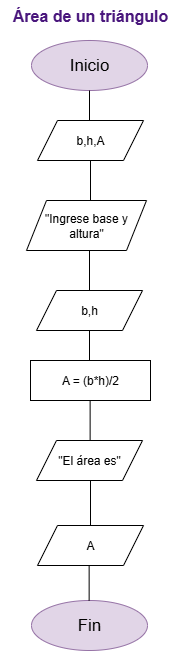

The diagram above was exported from draw.io. Its source (the exported page's mxGraphModel, read from the mxfile embedded in the PNG):
<mxGraphModel dx="868" dy="468" grid="1" gridSize="10" guides="1" tooltips="1" connect="1" arrows="1" fold="1" page="1" pageScale="1" pageWidth="827" pageHeight="1169" math="0" shadow="0">
  <root>
    <mxCell id="0" />
    <mxCell id="1" parent="0" />
    <mxCell id="TJSDyemBvzA7m2p5UTZz-1" value="Inicio" style="ellipse;whiteSpace=wrap;html=1;fillColor=#e1d5e7;strokeColor=#9673a6;fontSize=17;" vertex="1" parent="1">
      <mxGeometry x="355" y="80" width="116" height="50" as="geometry" />
    </mxCell>
    <mxCell id="TJSDyemBvzA7m2p5UTZz-2" value="Área de un triángulo" style="text;html=1;align=center;verticalAlign=middle;whiteSpace=wrap;rounded=0;fontSize=16;fontStyle=1;fontColor=light-dark(#4a177d, #ededed);" vertex="1" parent="1">
      <mxGeometry x="324" y="40" width="180" height="30" as="geometry" />
    </mxCell>
    <mxCell id="TJSDyemBvzA7m2p5UTZz-3" value="" style="endArrow=none;html=1;rounded=0;" edge="1" parent="1">
      <mxGeometry width="50" height="50" relative="1" as="geometry">
        <mxPoint x="413" y="160" as="sourcePoint" />
        <mxPoint x="413" y="130" as="targetPoint" />
      </mxGeometry>
    </mxCell>
    <mxCell id="TJSDyemBvzA7m2p5UTZz-5" value="b,h,A" style="shape=parallelogram;perimeter=parallelogramPerimeter;whiteSpace=wrap;html=1;fixedSize=1;" vertex="1" parent="1">
      <mxGeometry x="361" y="160" width="106" height="40" as="geometry" />
    </mxCell>
    <mxCell id="TJSDyemBvzA7m2p5UTZz-6" value="A = (b*h)/2" style="rounded=0;whiteSpace=wrap;html=1;" vertex="1" parent="1">
      <mxGeometry x="354" y="400" width="120" height="40" as="geometry" />
    </mxCell>
    <mxCell id="TJSDyemBvzA7m2p5UTZz-8" value="" style="endArrow=none;html=1;rounded=0;entryX=0.5;entryY=1;entryDx=0;entryDy=0;" edge="1" parent="1" target="TJSDyemBvzA7m2p5UTZz-5">
      <mxGeometry width="50" height="50" relative="1" as="geometry">
        <mxPoint x="414" y="240" as="sourcePoint" />
        <mxPoint x="400" y="230" as="targetPoint" />
      </mxGeometry>
    </mxCell>
    <mxCell id="TJSDyemBvzA7m2p5UTZz-11" value="&quot;El área es&quot;" style="shape=parallelogram;perimeter=parallelogramPerimeter;whiteSpace=wrap;html=1;fixedSize=1;" vertex="1" parent="1">
      <mxGeometry x="360" y="480" width="106" height="40" as="geometry" />
    </mxCell>
    <mxCell id="TJSDyemBvzA7m2p5UTZz-12" value="" style="endArrow=none;html=1;rounded=0;entryX=0.5;entryY=1;entryDx=0;entryDy=0;" edge="1" parent="1">
      <mxGeometry width="50" height="50" relative="1" as="geometry">
        <mxPoint x="413.63" y="480" as="sourcePoint" />
        <mxPoint x="413.63" y="440" as="targetPoint" />
      </mxGeometry>
    </mxCell>
    <mxCell id="TJSDyemBvzA7m2p5UTZz-13" value="Fin" style="ellipse;whiteSpace=wrap;html=1;fillColor=#e1d5e7;strokeColor=#9673a6;fontSize=17;" vertex="1" parent="1">
      <mxGeometry x="355" y="640" width="116" height="50" as="geometry" />
    </mxCell>
    <mxCell id="TJSDyemBvzA7m2p5UTZz-15" value="" style="endArrow=none;html=1;rounded=0;entryX=0.5;entryY=1;entryDx=0;entryDy=0;" edge="1" parent="1">
      <mxGeometry width="50" height="50" relative="1" as="geometry">
        <mxPoint x="412.64" y="640" as="sourcePoint" />
        <mxPoint x="412.64" y="600" as="targetPoint" />
      </mxGeometry>
    </mxCell>
    <mxCell id="TJSDyemBvzA7m2p5UTZz-17" value="&quot;Ingrese base y altura&quot;" style="shape=parallelogram;perimeter=parallelogramPerimeter;whiteSpace=wrap;html=1;fixedSize=1;align=center;" vertex="1" parent="1">
      <mxGeometry x="350" y="240" width="120" height="50" as="geometry" />
    </mxCell>
    <mxCell id="TJSDyemBvzA7m2p5UTZz-18" value="" style="endArrow=none;html=1;rounded=0;entryX=0.5;entryY=1;entryDx=0;entryDy=0;" edge="1" parent="1">
      <mxGeometry width="50" height="50" relative="1" as="geometry">
        <mxPoint x="413" y="330" as="sourcePoint" />
        <mxPoint x="413" y="290" as="targetPoint" />
      </mxGeometry>
    </mxCell>
    <mxCell id="TJSDyemBvzA7m2p5UTZz-19" value="b,h" style="shape=parallelogram;perimeter=parallelogramPerimeter;whiteSpace=wrap;html=1;fixedSize=1;" vertex="1" parent="1">
      <mxGeometry x="360" y="330" width="106" height="40" as="geometry" />
    </mxCell>
    <mxCell id="TJSDyemBvzA7m2p5UTZz-22" value="" style="endArrow=none;html=1;rounded=0;entryX=0.5;entryY=1;entryDx=0;entryDy=0;" edge="1" parent="1">
      <mxGeometry width="50" height="50" relative="1" as="geometry">
        <mxPoint x="413" y="400" as="sourcePoint" />
        <mxPoint x="413" y="370" as="targetPoint" />
      </mxGeometry>
    </mxCell>
    <mxCell id="TJSDyemBvzA7m2p5UTZz-23" value="A" style="shape=parallelogram;perimeter=parallelogramPerimeter;whiteSpace=wrap;html=1;fixedSize=1;" vertex="1" parent="1">
      <mxGeometry x="361" y="565" width="106" height="40" as="geometry" />
    </mxCell>
    <mxCell id="TJSDyemBvzA7m2p5UTZz-26" value="" style="endArrow=none;html=1;rounded=0;entryX=0.5;entryY=1;entryDx=0;entryDy=0;exitX=0.5;exitY=0;exitDx=0;exitDy=0;" edge="1" parent="1" source="TJSDyemBvzA7m2p5UTZz-23">
      <mxGeometry width="50" height="50" relative="1" as="geometry">
        <mxPoint x="414" y="560" as="sourcePoint" />
        <mxPoint x="414" y="520" as="targetPoint" />
      </mxGeometry>
    </mxCell>
  </root>
</mxGraphModel>